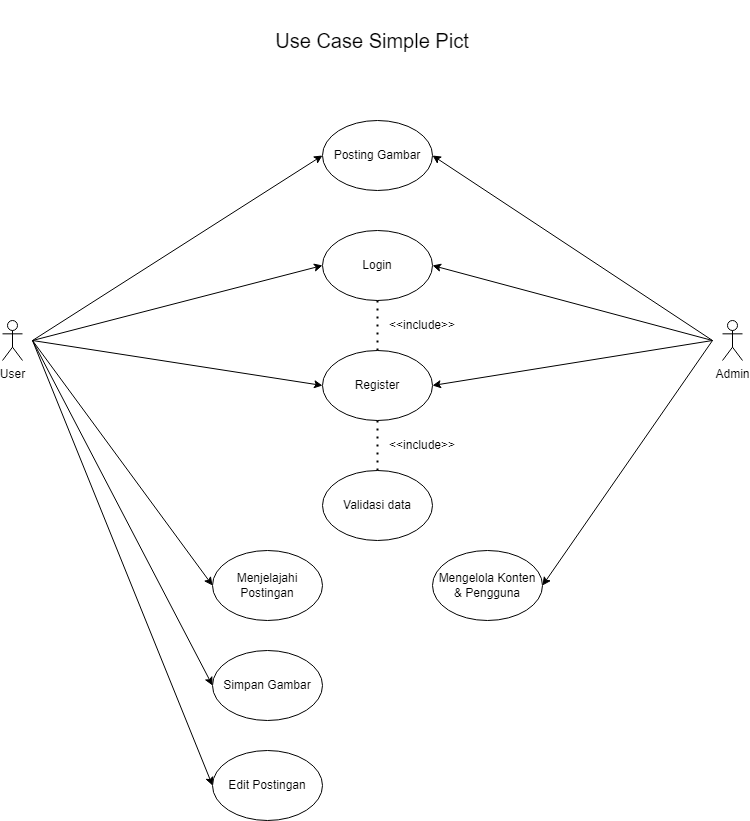

The diagram above was exported from draw.io. Its source (the exported page's mxGraphModel, read from the mxfile embedded in the PNG):
<mxGraphModel dx="1050" dy="603" grid="1" gridSize="10" guides="1" tooltips="1" connect="1" arrows="1" fold="1" page="1" pageScale="1" pageWidth="850" pageHeight="1100" math="0" shadow="0">
  <root>
    <mxCell id="0" />
    <mxCell id="1" parent="0" />
    <object label="User" id="G-O0UTjPIuwUK3Z3C3g_-1">
      <mxCell style="shape=umlActor;verticalLabelPosition=bottom;verticalAlign=top;html=1;outlineConnect=0;" vertex="1" parent="1">
        <mxGeometry x="55" y="320" width="20" height="40" as="geometry" />
      </mxCell>
    </object>
    <mxCell id="G-O0UTjPIuwUK3Z3C3g_-8" value="&lt;font style=&quot;font-size: 20px;&quot;&gt;Use Case Simple Pict&lt;/font&gt;" style="text;html=1;align=center;verticalAlign=middle;whiteSpace=wrap;rounded=0;" vertex="1" parent="1">
      <mxGeometry x="295" width="260" height="80" as="geometry" />
    </mxCell>
    <mxCell id="G-O0UTjPIuwUK3Z3C3g_-9" value="" style="endArrow=classic;html=1;rounded=0;entryX=0;entryY=0.5;entryDx=0;entryDy=0;" edge="1" parent="1" target="G-O0UTjPIuwUK3Z3C3g_-11">
      <mxGeometry width="50" height="50" relative="1" as="geometry">
        <mxPoint x="85" y="340" as="sourcePoint" />
        <mxPoint x="205" y="300" as="targetPoint" />
      </mxGeometry>
    </mxCell>
    <mxCell id="G-O0UTjPIuwUK3Z3C3g_-10" value="" style="endArrow=classic;html=1;rounded=0;entryX=0;entryY=0.5;entryDx=0;entryDy=0;" edge="1" parent="1" target="G-O0UTjPIuwUK3Z3C3g_-12">
      <mxGeometry width="50" height="50" relative="1" as="geometry">
        <mxPoint x="85" y="340" as="sourcePoint" />
        <mxPoint x="205" y="380" as="targetPoint" />
      </mxGeometry>
    </mxCell>
    <mxCell id="G-O0UTjPIuwUK3Z3C3g_-11" value="Login" style="ellipse;whiteSpace=wrap;html=1;" vertex="1" parent="1">
      <mxGeometry x="375" y="230" width="110" height="70" as="geometry" />
    </mxCell>
    <mxCell id="G-O0UTjPIuwUK3Z3C3g_-12" value="Register" style="ellipse;whiteSpace=wrap;html=1;" vertex="1" parent="1">
      <mxGeometry x="375" y="350" width="110" height="70" as="geometry" />
    </mxCell>
    <object label="Admin" id="G-O0UTjPIuwUK3Z3C3g_-13">
      <mxCell style="shape=umlActor;verticalLabelPosition=bottom;verticalAlign=top;html=1;outlineConnect=0;" vertex="1" parent="1">
        <mxGeometry x="775" y="320" width="20" height="40" as="geometry" />
      </mxCell>
    </object>
    <mxCell id="G-O0UTjPIuwUK3Z3C3g_-17" value="Posting Gambar" style="ellipse;whiteSpace=wrap;html=1;" vertex="1" parent="1">
      <mxGeometry x="375" y="120" width="110" height="70" as="geometry" />
    </mxCell>
    <mxCell id="G-O0UTjPIuwUK3Z3C3g_-18" value="Edit Postingan" style="ellipse;whiteSpace=wrap;html=1;" vertex="1" parent="1">
      <mxGeometry x="265" y="750" width="110" height="70" as="geometry" />
    </mxCell>
    <mxCell id="G-O0UTjPIuwUK3Z3C3g_-22" value="Validasi data" style="ellipse;whiteSpace=wrap;html=1;" vertex="1" parent="1">
      <mxGeometry x="375" y="470" width="110" height="70" as="geometry" />
    </mxCell>
    <mxCell id="G-O0UTjPIuwUK3Z3C3g_-23" value="" style="endArrow=none;dashed=1;html=1;dashPattern=1 3;strokeWidth=2;rounded=0;exitX=0.5;exitY=0;exitDx=0;exitDy=0;entryX=0.5;entryY=1;entryDx=0;entryDy=0;" edge="1" parent="1" source="G-O0UTjPIuwUK3Z3C3g_-12" target="G-O0UTjPIuwUK3Z3C3g_-11">
      <mxGeometry width="50" height="50" relative="1" as="geometry">
        <mxPoint x="405" y="340" as="sourcePoint" />
        <mxPoint x="455" y="290" as="targetPoint" />
      </mxGeometry>
    </mxCell>
    <mxCell id="G-O0UTjPIuwUK3Z3C3g_-24" value="&amp;lt;&amp;lt;include&amp;gt;&amp;gt;" style="text;html=1;align=center;verticalAlign=middle;whiteSpace=wrap;rounded=0;" vertex="1" parent="1">
      <mxGeometry x="445" y="310" width="60" height="30" as="geometry" />
    </mxCell>
    <mxCell id="G-O0UTjPIuwUK3Z3C3g_-25" value="" style="endArrow=none;dashed=1;html=1;dashPattern=1 3;strokeWidth=2;rounded=0;exitX=0.5;exitY=0;exitDx=0;exitDy=0;entryX=0.5;entryY=1;entryDx=0;entryDy=0;" edge="1" parent="1" source="G-O0UTjPIuwUK3Z3C3g_-22" target="G-O0UTjPIuwUK3Z3C3g_-12">
      <mxGeometry width="50" height="50" relative="1" as="geometry">
        <mxPoint x="505" y="470" as="sourcePoint" />
        <mxPoint x="505" y="420" as="targetPoint" />
      </mxGeometry>
    </mxCell>
    <mxCell id="G-O0UTjPIuwUK3Z3C3g_-26" value="&amp;lt;&amp;lt;include&amp;gt;&amp;gt;" style="text;html=1;align=center;verticalAlign=middle;whiteSpace=wrap;rounded=0;" vertex="1" parent="1">
      <mxGeometry x="445" y="430" width="60" height="30" as="geometry" />
    </mxCell>
    <mxCell id="G-O0UTjPIuwUK3Z3C3g_-27" value="Simpan Gambar" style="ellipse;whiteSpace=wrap;html=1;" vertex="1" parent="1">
      <mxGeometry x="265" y="650" width="110" height="70" as="geometry" />
    </mxCell>
    <mxCell id="G-O0UTjPIuwUK3Z3C3g_-28" value="" style="endArrow=classic;html=1;rounded=0;entryX=0;entryY=0.5;entryDx=0;entryDy=0;" edge="1" parent="1" target="G-O0UTjPIuwUK3Z3C3g_-27">
      <mxGeometry width="50" height="50" relative="1" as="geometry">
        <mxPoint x="85" y="340" as="sourcePoint" />
        <mxPoint x="385" y="395" as="targetPoint" />
      </mxGeometry>
    </mxCell>
    <mxCell id="G-O0UTjPIuwUK3Z3C3g_-35" value="" style="endArrow=classic;html=1;rounded=0;entryX=1;entryY=0.5;entryDx=0;entryDy=0;" edge="1" parent="1" target="G-O0UTjPIuwUK3Z3C3g_-11">
      <mxGeometry width="50" height="50" relative="1" as="geometry">
        <mxPoint x="765" y="340" as="sourcePoint" />
        <mxPoint x="385" y="275" as="targetPoint" />
      </mxGeometry>
    </mxCell>
    <mxCell id="G-O0UTjPIuwUK3Z3C3g_-36" value="" style="endArrow=classic;html=1;rounded=0;entryX=1;entryY=0.5;entryDx=0;entryDy=0;" edge="1" parent="1" target="G-O0UTjPIuwUK3Z3C3g_-12">
      <mxGeometry width="50" height="50" relative="1" as="geometry">
        <mxPoint x="765" y="340" as="sourcePoint" />
        <mxPoint x="395" y="285" as="targetPoint" />
      </mxGeometry>
    </mxCell>
    <mxCell id="G-O0UTjPIuwUK3Z3C3g_-37" value="" style="endArrow=classic;html=1;rounded=0;entryX=0;entryY=0.5;entryDx=0;entryDy=0;" edge="1" parent="1" target="G-O0UTjPIuwUK3Z3C3g_-17">
      <mxGeometry width="50" height="50" relative="1" as="geometry">
        <mxPoint x="85" y="340" as="sourcePoint" />
        <mxPoint x="385" y="275" as="targetPoint" />
      </mxGeometry>
    </mxCell>
    <mxCell id="G-O0UTjPIuwUK3Z3C3g_-38" value="" style="endArrow=classic;html=1;rounded=0;entryX=0;entryY=0.5;entryDx=0;entryDy=0;" edge="1" parent="1" target="G-O0UTjPIuwUK3Z3C3g_-18">
      <mxGeometry width="50" height="50" relative="1" as="geometry">
        <mxPoint x="85" y="340" as="sourcePoint" />
        <mxPoint x="395" y="285" as="targetPoint" />
      </mxGeometry>
    </mxCell>
    <mxCell id="G-O0UTjPIuwUK3Z3C3g_-40" value="" style="endArrow=classic;html=1;rounded=0;entryX=1;entryY=0.5;entryDx=0;entryDy=0;" edge="1" parent="1" target="G-O0UTjPIuwUK3Z3C3g_-17">
      <mxGeometry width="50" height="50" relative="1" as="geometry">
        <mxPoint x="765" y="340" as="sourcePoint" />
        <mxPoint x="495" y="175" as="targetPoint" />
      </mxGeometry>
    </mxCell>
    <mxCell id="G-O0UTjPIuwUK3Z3C3g_-41" value="Menjelajahi Postingan" style="ellipse;whiteSpace=wrap;html=1;" vertex="1" parent="1">
      <mxGeometry x="265" y="550" width="110" height="70" as="geometry" />
    </mxCell>
    <mxCell id="G-O0UTjPIuwUK3Z3C3g_-42" value="" style="endArrow=classic;html=1;rounded=0;entryX=0;entryY=0.5;entryDx=0;entryDy=0;" edge="1" parent="1" target="G-O0UTjPIuwUK3Z3C3g_-41">
      <mxGeometry width="50" height="50" relative="1" as="geometry">
        <mxPoint x="85" y="340" as="sourcePoint" />
        <mxPoint x="385" y="715" as="targetPoint" />
      </mxGeometry>
    </mxCell>
    <mxCell id="G-O0UTjPIuwUK3Z3C3g_-44" value="Mengelola Konten &amp;amp; Pengguna" style="ellipse;whiteSpace=wrap;html=1;" vertex="1" parent="1">
      <mxGeometry x="485" y="550" width="110" height="70" as="geometry" />
    </mxCell>
    <mxCell id="G-O0UTjPIuwUK3Z3C3g_-45" value="" style="endArrow=classic;html=1;rounded=0;entryX=1;entryY=0.5;entryDx=0;entryDy=0;" edge="1" parent="1" target="G-O0UTjPIuwUK3Z3C3g_-44">
      <mxGeometry width="50" height="50" relative="1" as="geometry">
        <mxPoint x="765" y="340" as="sourcePoint" />
        <mxPoint x="275" y="595" as="targetPoint" />
      </mxGeometry>
    </mxCell>
  </root>
</mxGraphModel>